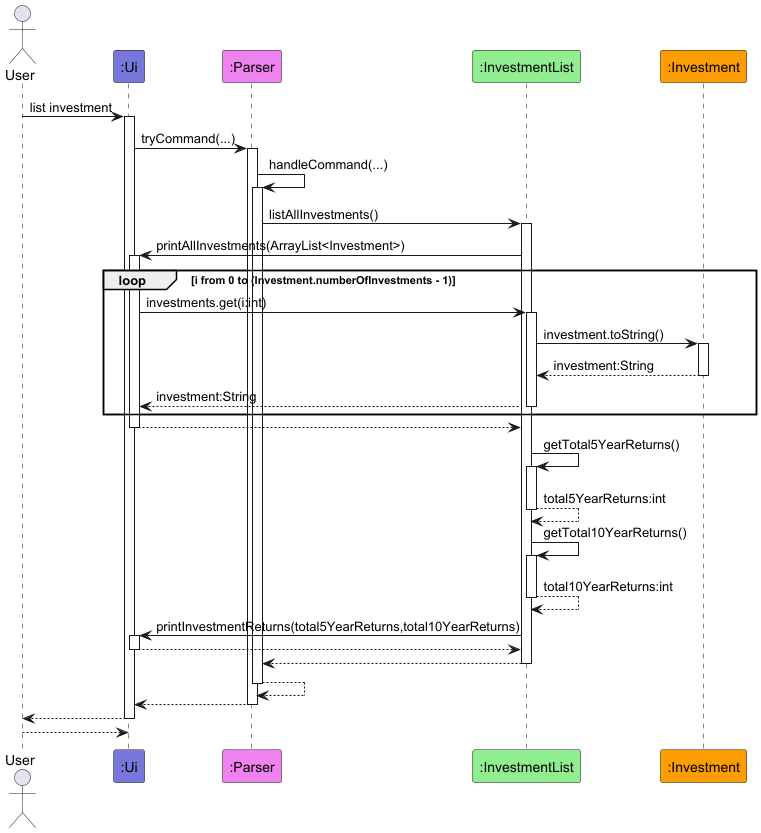

The diagram above was rendered by PlantUML. Its source (embedded in the PNG):
@startuml
!include style.puml

actor User

participant ":Ui" as Ui LOGIC_COLOR_T1
participant ":Parser" as Parser LOGIC_COLOR_T2
participant ":InvestmentList" as InvestmentList LOGIC_COLOR_T3
participant ":Investment" as Investment LOGIC_COLOR_T4

User -> Ui ++: list investment

Ui -> Parser ++: tryCommand(...)

Parser -> Parser ++: handleCommand(...)

Parser -> InvestmentList ++: listAllInvestments()

InvestmentList -> Ui ++: printAllInvestments(ArrayList<Investment>)
loop i from 0 to (Investment.numberOfInvestments - 1)
    Ui -> InvestmentList ++: investments.get(i:int)
    InvestmentList -> Investment ++: investment.toString()
    return investment:String
    return investment:String
    end
return

InvestmentList -> InvestmentList ++: getTotal5YearReturns()
return total5YearReturns:int
InvestmentList -> InvestmentList ++: getTotal10YearReturns()
return total10YearReturns:int

InvestmentList -> Ui ++: printInvestmentReturns(total5YearReturns,total10YearReturns)
return

return
return
return
return
return

@enduml